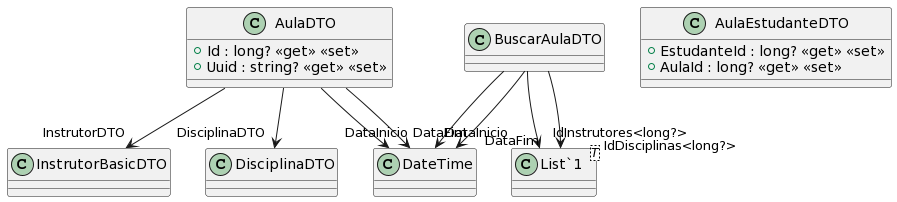

The diagram above was rendered by PlantUML. Its source (embedded in the PNG):
@startuml
class AulaDTO {
    + Id : long? <<get>> <<set>>
    + Uuid : string? <<get>> <<set>>
}
class BuscarAulaDTO {
}
class AulaEstudanteDTO {
    + EstudanteId : long? <<get>> <<set>>
    + AulaId : long? <<get>> <<set>>
}
class "List`1"<T> {
}
AulaDTO --> "InstrutorDTO" InstrutorBasicDTO
AulaDTO --> "DisciplinaDTO" DisciplinaDTO
AulaDTO --> "DataInicio" DateTime
AulaDTO --> "DataFim" DateTime
BuscarAulaDTO --> "IdInstrutores<long?>" "List`1"
BuscarAulaDTO --> "IdDisciplinas<long?>" "List`1"
BuscarAulaDTO --> "DataInicio" DateTime
BuscarAulaDTO --> "DataFim" DateTime
@enduml